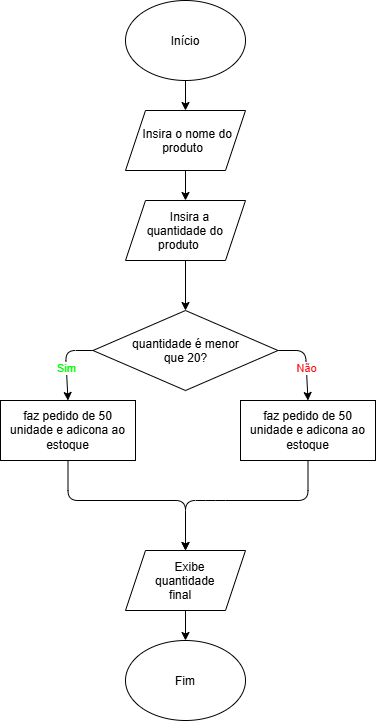

The diagram above was exported from draw.io. Its source (the exported page's mxGraphModel, read from the mxfile embedded in the PNG):
<mxGraphModel dx="741" dy="509" grid="1" gridSize="10" guides="1" tooltips="1" connect="1" arrows="1" fold="1" page="1" pageScale="1" pageWidth="850" pageHeight="1100" math="0" shadow="0">
  <root>
    <mxCell id="0" />
    <mxCell id="1" parent="0" />
    <mxCell id="UM0PxzrgBMc3NcY-nvCk-1" edge="1" parent="1" source="4SocKctHhTufoMwimmNJ-1" style="edgeStyle=none;html=1;entryX=0.5;entryY=0;entryDx=0;entryDy=0;exitX=0.5;exitY=1;exitDx=0;exitDy=0;" target="UM0PxzrgBMc3NcY-nvCk-8" value="">
      <mxGeometry relative="1" as="geometry">
        <mxPoint x="425" y="380" as="targetPoint" />
      </mxGeometry>
    </mxCell>
    <mxCell id="4SocKctHhTufoMwimmNJ-2" edge="1" parent="1" source="UM0PxzrgBMc3NcY-nvCk-2" style="edgeStyle=none;html=1;" target="4SocKctHhTufoMwimmNJ-1" value="">
      <mxGeometry relative="1" as="geometry" />
    </mxCell>
    <mxCell id="UM0PxzrgBMc3NcY-nvCk-2" parent="1" style="shape=parallelogram;perimeter=parallelogramPerimeter;whiteSpace=wrap;html=1;shapeInside=1;fixedSize=1;" value="Insira o nome do produto" vertex="1">
      <mxGeometry height="60" width="120" x="365" y="190" as="geometry" />
    </mxCell>
    <mxCell id="UM0PxzrgBMc3NcY-nvCk-6" edge="1" parent="1" source="UM0PxzrgBMc3NcY-nvCk-8" style="edgeStyle=none;html=1;exitX=0;exitY=0.5;exitDx=0;exitDy=0;labelBackgroundColor=default;fontColor=#00FF00;entryX=0.5;entryY=0;entryDx=0;entryDy=0;" target="4SocKctHhTufoMwimmNJ-3" value="Sim">
      <mxGeometry relative="1" x="0.1795" as="geometry">
        <mxPoint as="offset" />
        <Array as="points">
          <mxPoint x="305" y="430" />
        </Array>
        <mxPoint x="307.5" y="480" as="targetPoint" />
      </mxGeometry>
    </mxCell>
    <mxCell id="UM0PxzrgBMc3NcY-nvCk-7" edge="1" parent="1" source="UM0PxzrgBMc3NcY-nvCk-8" style="edgeStyle=none;html=1;exitX=1;exitY=0.5;exitDx=0;exitDy=0;fontColor=#FF0A0A;entryX=0.5;entryY=0;entryDx=0;entryDy=0;" target="4SocKctHhTufoMwimmNJ-4" value="Não">
      <mxGeometry relative="1" x="0.1795" as="geometry">
        <mxPoint as="offset" />
        <Array as="points">
          <mxPoint x="545" y="430" />
        </Array>
        <mxPoint x="547.5" y="480" as="targetPoint" />
      </mxGeometry>
    </mxCell>
    <mxCell id="UM0PxzrgBMc3NcY-nvCk-8" parent="1" style="rhombus;whiteSpace=wrap;html=1;shapeInside=1;" value="quantidade é menor que 20?" vertex="1">
      <mxGeometry height="80" width="185" x="332.5" y="390" as="geometry" />
    </mxCell>
    <mxCell id="UM0PxzrgBMc3NcY-nvCk-9" edge="1" parent="1" source="4SocKctHhTufoMwimmNJ-3" style="edgeStyle=none;html=1;" target="UM0PxzrgBMc3NcY-nvCk-13" value="">
      <mxGeometry relative="1" x="0.1587" as="geometry">
        <Array as="points">
          <mxPoint x="307.5" y="580" />
          <mxPoint x="425" y="580" />
        </Array>
        <mxPoint x="307.5" y="540" as="sourcePoint" />
      </mxGeometry>
    </mxCell>
    <mxCell id="UM0PxzrgBMc3NcY-nvCk-12" edge="1" parent="1" source="UM0PxzrgBMc3NcY-nvCk-13" style="edgeStyle=none;html=1;" target="UM0PxzrgBMc3NcY-nvCk-15" value="">
      <mxGeometry relative="1" as="geometry" />
    </mxCell>
    <mxCell id="UM0PxzrgBMc3NcY-nvCk-13" parent="1" style="shape=parallelogram;perimeter=parallelogramPerimeter;whiteSpace=wrap;html=1;shapeInside=1;fixedSize=1;" value="Exibe quantidade&lt;div&gt;final&lt;/div&gt;" vertex="1">
      <mxGeometry height="60" width="120" x="365" y="630" as="geometry" />
    </mxCell>
    <mxCell id="UM0PxzrgBMc3NcY-nvCk-14" edge="1" parent="1" source="4SocKctHhTufoMwimmNJ-4" style="edgeStyle=none;html=1;exitX=0.5;exitY=1;exitDx=0;exitDy=0;entryX=0.5;entryY=0;entryDx=0;entryDy=0;" target="UM0PxzrgBMc3NcY-nvCk-13" value="">
      <mxGeometry relative="1" x="0.6753" as="geometry">
        <Array as="points">
          <mxPoint x="547.5" y="580" />
          <mxPoint x="455" y="580" />
          <mxPoint x="425" y="580" />
        </Array>
        <mxPoint x="547.5" y="540" as="sourcePoint" />
        <mxPoint x="435" y="640" as="targetPoint" />
      </mxGeometry>
    </mxCell>
    <mxCell id="UM0PxzrgBMc3NcY-nvCk-15" parent="1" style="ellipse;whiteSpace=wrap;html=1;shapeInside=1;" value="Fim" vertex="1">
      <mxGeometry height="80" width="120" x="365" y="720" as="geometry" />
    </mxCell>
    <mxCell id="UM0PxzrgBMc3NcY-nvCk-16" edge="1" parent="1" source="UM0PxzrgBMc3NcY-nvCk-17" style="edgeStyle=none;html=1;" target="UM0PxzrgBMc3NcY-nvCk-2" value="">
      <mxGeometry relative="1" as="geometry" />
    </mxCell>
    <mxCell id="UM0PxzrgBMc3NcY-nvCk-17" parent="1" style="ellipse;whiteSpace=wrap;html=1;shapeInside=1;" value="Início" vertex="1">
      <mxGeometry height="80" width="120" x="365" y="80" as="geometry" />
    </mxCell>
    <mxCell id="4SocKctHhTufoMwimmNJ-1" parent="1" style="shape=parallelogram;perimeter=parallelogramPerimeter;whiteSpace=wrap;html=1;shapeInside=1;fixedSize=1;" value="Insira a quantidade do produto&amp;nbsp;" vertex="1">
      <mxGeometry height="60" width="120" x="365" y="280" as="geometry" />
    </mxCell>
    <mxCell id="4SocKctHhTufoMwimmNJ-3" parent="1" style="rounded=0;whiteSpace=wrap;html=1;" value="faz pedido de 50 unidade e adicona ao estoque" vertex="1">
      <mxGeometry height="60" width="135" x="240" y="480" as="geometry" />
    </mxCell>
    <mxCell id="4SocKctHhTufoMwimmNJ-4" parent="1" style="rounded=0;whiteSpace=wrap;html=1;" value="faz pedido de 50 unidade e adicona ao estoque" vertex="1">
      <mxGeometry height="60" width="135" x="480" y="480" as="geometry" />
    </mxCell>
  </root>
</mxGraphModel>